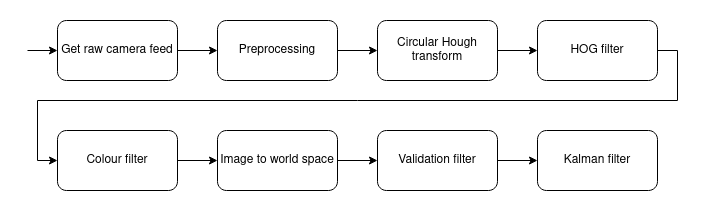

The diagram above was exported from draw.io. Its source (the exported page's mxGraphModel, read from the mxfile embedded in the PNG):
<mxGraphModel dx="1358" dy="793" grid="1" gridSize="10" guides="1" tooltips="1" connect="1" arrows="1" fold="1" page="1" pageScale="1" pageWidth="827" pageHeight="1169" math="0" shadow="0">
  <root>
    <mxCell id="0" />
    <mxCell id="1" parent="0" />
    <mxCell id="Ai6Nx_-ZkKnsr03JNE8R-9" style="edgeStyle=orthogonalEdgeStyle;rounded=0;orthogonalLoop=1;jettySize=auto;html=1;entryX=0;entryY=0.5;entryDx=0;entryDy=0;" parent="1" source="Ai6Nx_-ZkKnsr03JNE8R-1" target="Ai6Nx_-ZkKnsr03JNE8R-2" edge="1">
      <mxGeometry relative="1" as="geometry" />
    </mxCell>
    <mxCell id="Ai6Nx_-ZkKnsr03JNE8R-1" value="Get raw camera feed" style="rounded=1;whiteSpace=wrap;html=1;" parent="1" vertex="1">
      <mxGeometry x="80" y="60" width="120" height="60" as="geometry" />
    </mxCell>
    <mxCell id="Ai6Nx_-ZkKnsr03JNE8R-10" style="edgeStyle=orthogonalEdgeStyle;rounded=0;orthogonalLoop=1;jettySize=auto;html=1;entryX=0;entryY=0.5;entryDx=0;entryDy=0;" parent="1" source="Ai6Nx_-ZkKnsr03JNE8R-2" target="Ai6Nx_-ZkKnsr03JNE8R-3" edge="1">
      <mxGeometry relative="1" as="geometry" />
    </mxCell>
    <mxCell id="Ai6Nx_-ZkKnsr03JNE8R-2" value="Preprocessing" style="rounded=1;whiteSpace=wrap;html=1;" parent="1" vertex="1">
      <mxGeometry x="240" y="60" width="120" height="60" as="geometry" />
    </mxCell>
    <mxCell id="Ai6Nx_-ZkKnsr03JNE8R-11" style="edgeStyle=orthogonalEdgeStyle;rounded=0;orthogonalLoop=1;jettySize=auto;html=1;" parent="1" source="Ai6Nx_-ZkKnsr03JNE8R-3" target="Ai6Nx_-ZkKnsr03JNE8R-4" edge="1">
      <mxGeometry relative="1" as="geometry" />
    </mxCell>
    <mxCell id="Ai6Nx_-ZkKnsr03JNE8R-3" value="Circular Hough transform" style="rounded=1;whiteSpace=wrap;html=1;" parent="1" vertex="1">
      <mxGeometry x="400" y="60" width="120" height="60" as="geometry" />
    </mxCell>
    <mxCell id="Ai6Nx_-ZkKnsr03JNE8R-12" style="edgeStyle=orthogonalEdgeStyle;rounded=0;orthogonalLoop=1;jettySize=auto;html=1;entryX=0;entryY=0.5;entryDx=0;entryDy=0;exitX=1;exitY=0.5;exitDx=0;exitDy=0;" parent="1" source="Ai6Nx_-ZkKnsr03JNE8R-4" target="Ai6Nx_-ZkKnsr03JNE8R-5" edge="1">
      <mxGeometry relative="1" as="geometry">
        <Array as="points">
          <mxPoint x="700" y="90" />
          <mxPoint x="700" y="140" />
          <mxPoint x="60" y="140" />
          <mxPoint x="60" y="200" />
        </Array>
      </mxGeometry>
    </mxCell>
    <mxCell id="Ai6Nx_-ZkKnsr03JNE8R-4" value="HOG filter" style="rounded=1;whiteSpace=wrap;html=1;" parent="1" vertex="1">
      <mxGeometry x="560" y="60" width="120" height="60" as="geometry" />
    </mxCell>
    <mxCell id="Ai6Nx_-ZkKnsr03JNE8R-13" style="edgeStyle=orthogonalEdgeStyle;rounded=0;orthogonalLoop=1;jettySize=auto;html=1;entryX=0;entryY=0.5;entryDx=0;entryDy=0;" parent="1" source="Ai6Nx_-ZkKnsr03JNE8R-5" target="Ai6Nx_-ZkKnsr03JNE8R-6" edge="1">
      <mxGeometry relative="1" as="geometry" />
    </mxCell>
    <mxCell id="Ai6Nx_-ZkKnsr03JNE8R-5" value="Colour filter" style="rounded=1;whiteSpace=wrap;html=1;" parent="1" vertex="1">
      <mxGeometry x="80" y="170" width="120" height="60" as="geometry" />
    </mxCell>
    <mxCell id="Ai6Nx_-ZkKnsr03JNE8R-14" style="edgeStyle=orthogonalEdgeStyle;rounded=0;orthogonalLoop=1;jettySize=auto;html=1;" parent="1" source="Ai6Nx_-ZkKnsr03JNE8R-6" target="Ai6Nx_-ZkKnsr03JNE8R-7" edge="1">
      <mxGeometry relative="1" as="geometry" />
    </mxCell>
    <mxCell id="Ai6Nx_-ZkKnsr03JNE8R-6" value="Image to world space" style="rounded=1;whiteSpace=wrap;html=1;" parent="1" vertex="1">
      <mxGeometry x="240" y="170" width="120" height="60" as="geometry" />
    </mxCell>
    <mxCell id="Ai6Nx_-ZkKnsr03JNE8R-15" style="edgeStyle=orthogonalEdgeStyle;rounded=0;orthogonalLoop=1;jettySize=auto;html=1;" parent="1" source="Ai6Nx_-ZkKnsr03JNE8R-7" target="Ai6Nx_-ZkKnsr03JNE8R-8" edge="1">
      <mxGeometry relative="1" as="geometry" />
    </mxCell>
    <mxCell id="Ai6Nx_-ZkKnsr03JNE8R-7" value="Validation filter" style="rounded=1;whiteSpace=wrap;html=1;" parent="1" vertex="1">
      <mxGeometry x="400" y="170" width="120" height="60" as="geometry" />
    </mxCell>
    <mxCell id="Ai6Nx_-ZkKnsr03JNE8R-8" value="Kalman filter" style="rounded=1;whiteSpace=wrap;html=1;" parent="1" vertex="1">
      <mxGeometry x="560" y="170" width="120" height="60" as="geometry" />
    </mxCell>
    <mxCell id="Ai6Nx_-ZkKnsr03JNE8R-16" value="" style="endArrow=classic;html=1;rounded=0;entryX=0;entryY=0.5;entryDx=0;entryDy=0;" parent="1" target="Ai6Nx_-ZkKnsr03JNE8R-1" edge="1">
      <mxGeometry width="50" height="50" relative="1" as="geometry">
        <mxPoint x="50" y="90" as="sourcePoint" />
        <mxPoint x="80" y="80" as="targetPoint" />
      </mxGeometry>
    </mxCell>
  </root>
</mxGraphModel>